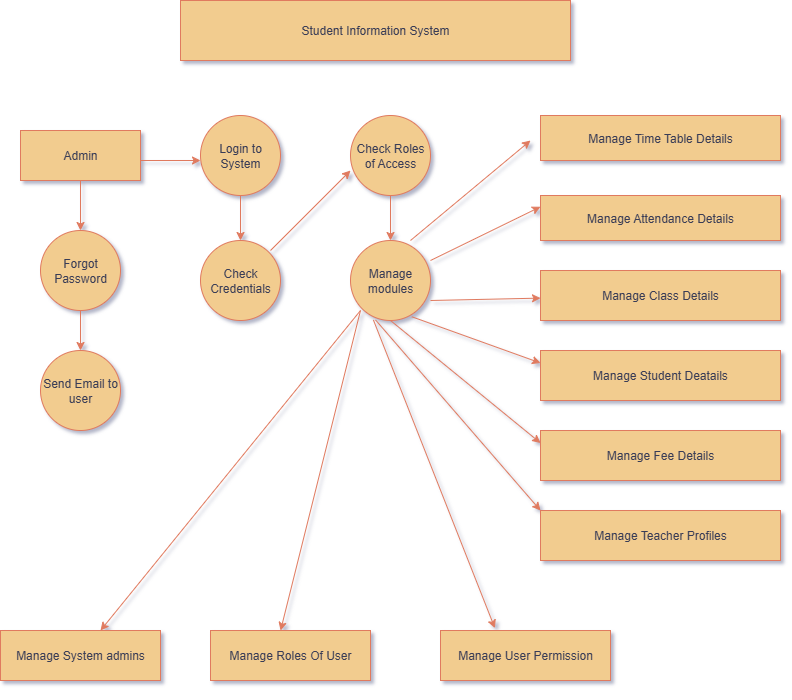

The diagram above was exported from draw.io. Its source (the exported page's mxGraphModel, read from the mxfile embedded in the PNG):
<mxGraphModel dx="1793" dy="933" grid="1" gridSize="10" guides="1" tooltips="1" connect="1" arrows="1" fold="1" page="1" pageScale="1" pageWidth="850" pageHeight="1100" background="light-dark(#FFFFFF,#CCCCFF)" math="0" shadow="1">
  <root>
    <mxCell id="0" />
    <mxCell id="1" parent="0" />
    <mxCell id="QfkPjTNctqV7Sa7vRgPi-1" value="Student Information System" style="rounded=0;whiteSpace=wrap;html=1;labelBackgroundColor=none;fillColor=#F2CC8F;strokeColor=#E07A5F;fontColor=#393C56;" vertex="1" parent="1">
      <mxGeometry x="240" y="40" width="390" height="60" as="geometry" />
    </mxCell>
    <mxCell id="QfkPjTNctqV7Sa7vRgPi-3" value="Admin" style="rounded=0;whiteSpace=wrap;html=1;labelBackgroundColor=none;fillColor=#F2CC8F;strokeColor=#E07A5F;fontColor=#393C56;" vertex="1" parent="1">
      <mxGeometry x="80" y="170" width="120" height="50" as="geometry" />
    </mxCell>
    <mxCell id="QfkPjTNctqV7Sa7vRgPi-4" value="" style="endArrow=classic;html=1;rounded=0;labelBackgroundColor=none;strokeColor=#E07A5F;fontColor=default;" edge="1" parent="1">
      <mxGeometry relative="1" as="geometry">
        <mxPoint x="200" y="200" as="sourcePoint" />
        <mxPoint x="260" y="200" as="targetPoint" />
      </mxGeometry>
    </mxCell>
    <mxCell id="QfkPjTNctqV7Sa7vRgPi-6" value="Login to System" style="ellipse;whiteSpace=wrap;html=1;aspect=fixed;labelBackgroundColor=none;fillColor=#F2CC8F;strokeColor=#E07A5F;fontColor=#393C56;" vertex="1" parent="1">
      <mxGeometry x="260" y="155" width="80" height="80" as="geometry" />
    </mxCell>
    <mxCell id="QfkPjTNctqV7Sa7vRgPi-8" value="" style="endArrow=classic;html=1;rounded=0;exitX=0.5;exitY=1;exitDx=0;exitDy=0;labelBackgroundColor=none;strokeColor=#E07A5F;fontColor=default;" edge="1" parent="1" source="QfkPjTNctqV7Sa7vRgPi-3">
      <mxGeometry width="50" height="50" relative="1" as="geometry">
        <mxPoint x="120" y="290" as="sourcePoint" />
        <mxPoint x="140" y="270" as="targetPoint" />
      </mxGeometry>
    </mxCell>
    <mxCell id="QfkPjTNctqV7Sa7vRgPi-9" value="Forgot Password" style="ellipse;whiteSpace=wrap;html=1;aspect=fixed;labelBackgroundColor=none;fillColor=#F2CC8F;strokeColor=#E07A5F;fontColor=#393C56;" vertex="1" parent="1">
      <mxGeometry x="100" y="270" width="80" height="80" as="geometry" />
    </mxCell>
    <mxCell id="QfkPjTNctqV7Sa7vRgPi-10" value="" style="endArrow=classic;html=1;rounded=0;exitX=0.5;exitY=1;exitDx=0;exitDy=0;labelBackgroundColor=none;strokeColor=#E07A5F;fontColor=default;" edge="1" parent="1" source="QfkPjTNctqV7Sa7vRgPi-9">
      <mxGeometry width="50" height="50" relative="1" as="geometry">
        <mxPoint x="130" y="410" as="sourcePoint" />
        <mxPoint x="140" y="390" as="targetPoint" />
      </mxGeometry>
    </mxCell>
    <mxCell id="QfkPjTNctqV7Sa7vRgPi-11" value="Send Email to user" style="ellipse;whiteSpace=wrap;html=1;aspect=fixed;labelBackgroundColor=none;fillColor=#F2CC8F;strokeColor=#E07A5F;fontColor=#393C56;" vertex="1" parent="1">
      <mxGeometry x="100" y="390" width="80" height="80" as="geometry" />
    </mxCell>
    <mxCell id="QfkPjTNctqV7Sa7vRgPi-12" value="" style="endArrow=classic;html=1;rounded=0;labelBackgroundColor=none;strokeColor=#E07A5F;fontColor=default;" edge="1" parent="1" source="QfkPjTNctqV7Sa7vRgPi-6">
      <mxGeometry width="50" height="50" relative="1" as="geometry">
        <mxPoint x="300" y="285" as="sourcePoint" />
        <mxPoint x="300" y="280" as="targetPoint" />
      </mxGeometry>
    </mxCell>
    <mxCell id="QfkPjTNctqV7Sa7vRgPi-13" value="Check Credentials" style="ellipse;whiteSpace=wrap;html=1;aspect=fixed;labelBackgroundColor=none;fillColor=#F2CC8F;strokeColor=#E07A5F;fontColor=#393C56;" vertex="1" parent="1">
      <mxGeometry x="260" y="280" width="80" height="80" as="geometry" />
    </mxCell>
    <mxCell id="QfkPjTNctqV7Sa7vRgPi-14" value="Check Roles of Access" style="ellipse;whiteSpace=wrap;html=1;aspect=fixed;labelBackgroundColor=none;fillColor=#F2CC8F;strokeColor=#E07A5F;fontColor=#393C56;" vertex="1" parent="1">
      <mxGeometry x="410" y="155" width="80" height="80" as="geometry" />
    </mxCell>
    <mxCell id="QfkPjTNctqV7Sa7vRgPi-15" value="" style="endArrow=classic;html=1;rounded=0;entryX=0;entryY=0.688;entryDx=0;entryDy=0;entryPerimeter=0;labelBackgroundColor=none;strokeColor=#E07A5F;fontColor=default;" edge="1" parent="1" target="QfkPjTNctqV7Sa7vRgPi-14">
      <mxGeometry width="50" height="50" relative="1" as="geometry">
        <mxPoint x="330" y="290" as="sourcePoint" />
        <mxPoint x="380" y="240" as="targetPoint" />
      </mxGeometry>
    </mxCell>
    <mxCell id="QfkPjTNctqV7Sa7vRgPi-16" value="" style="endArrow=classic;html=1;rounded=0;exitX=0.5;exitY=1;exitDx=0;exitDy=0;labelBackgroundColor=none;strokeColor=#E07A5F;fontColor=default;" edge="1" parent="1" source="QfkPjTNctqV7Sa7vRgPi-14">
      <mxGeometry width="50" height="50" relative="1" as="geometry">
        <mxPoint x="440" y="290" as="sourcePoint" />
        <mxPoint x="450" y="280" as="targetPoint" />
      </mxGeometry>
    </mxCell>
    <mxCell id="QfkPjTNctqV7Sa7vRgPi-17" value="Manage modules" style="ellipse;whiteSpace=wrap;html=1;aspect=fixed;labelBackgroundColor=none;fillColor=#F2CC8F;strokeColor=#E07A5F;fontColor=#393C56;" vertex="1" parent="1">
      <mxGeometry x="410" y="280" width="80" height="80" as="geometry" />
    </mxCell>
    <mxCell id="QfkPjTNctqV7Sa7vRgPi-18" value="Manage Time Table Details" style="rounded=0;whiteSpace=wrap;html=1;labelBackgroundColor=none;fillColor=#F2CC8F;strokeColor=#E07A5F;fontColor=#393C56;" vertex="1" parent="1">
      <mxGeometry x="600" y="155" width="240" height="45" as="geometry" />
    </mxCell>
    <mxCell id="QfkPjTNctqV7Sa7vRgPi-20" value="Manage Attendance Details" style="rounded=0;whiteSpace=wrap;html=1;labelBackgroundColor=none;fillColor=#F2CC8F;strokeColor=#E07A5F;fontColor=#393C56;" vertex="1" parent="1">
      <mxGeometry x="600" y="235" width="240" height="45" as="geometry" />
    </mxCell>
    <mxCell id="QfkPjTNctqV7Sa7vRgPi-22" value="Manage Class Details" style="rounded=0;whiteSpace=wrap;html=1;labelBackgroundColor=none;fillColor=#F2CC8F;strokeColor=#E07A5F;fontColor=#393C56;" vertex="1" parent="1">
      <mxGeometry x="600" y="310" width="240" height="50" as="geometry" />
    </mxCell>
    <mxCell id="QfkPjTNctqV7Sa7vRgPi-23" value="Manage Student Deatails" style="rounded=0;whiteSpace=wrap;html=1;labelBackgroundColor=none;fillColor=#F2CC8F;strokeColor=#E07A5F;fontColor=#393C56;" vertex="1" parent="1">
      <mxGeometry x="600" y="390" width="240" height="50" as="geometry" />
    </mxCell>
    <mxCell id="QfkPjTNctqV7Sa7vRgPi-24" value="Manage Fee Details" style="rounded=0;whiteSpace=wrap;html=1;labelBackgroundColor=none;fillColor=#F2CC8F;strokeColor=#E07A5F;fontColor=#393C56;" vertex="1" parent="1">
      <mxGeometry x="600" y="470" width="240" height="50" as="geometry" />
    </mxCell>
    <mxCell id="QfkPjTNctqV7Sa7vRgPi-25" value="Manage Teacher Profiles" style="rounded=0;whiteSpace=wrap;html=1;labelBackgroundColor=none;fillColor=#F2CC8F;strokeColor=#E07A5F;fontColor=#393C56;" vertex="1" parent="1">
      <mxGeometry x="600" y="550" width="240" height="50" as="geometry" />
    </mxCell>
    <mxCell id="QfkPjTNctqV7Sa7vRgPi-26" value="Manage System admins" style="rounded=0;whiteSpace=wrap;html=1;labelBackgroundColor=none;fillColor=#F2CC8F;strokeColor=#E07A5F;fontColor=#393C56;" vertex="1" parent="1">
      <mxGeometry x="60" y="670" width="160" height="50" as="geometry" />
    </mxCell>
    <mxCell id="QfkPjTNctqV7Sa7vRgPi-27" value="Manage Roles Of User" style="rounded=0;whiteSpace=wrap;html=1;labelBackgroundColor=none;fillColor=#F2CC8F;strokeColor=#E07A5F;fontColor=#393C56;" vertex="1" parent="1">
      <mxGeometry x="270" y="670" width="160" height="50" as="geometry" />
    </mxCell>
    <mxCell id="QfkPjTNctqV7Sa7vRgPi-28" value="Manage User Permission" style="rounded=0;whiteSpace=wrap;html=1;labelBackgroundColor=none;fillColor=#F2CC8F;strokeColor=#E07A5F;fontColor=#393C56;" vertex="1" parent="1">
      <mxGeometry x="500" y="670" width="170" height="50" as="geometry" />
    </mxCell>
    <mxCell id="QfkPjTNctqV7Sa7vRgPi-29" style="edgeStyle=orthogonalEdgeStyle;rounded=0;orthogonalLoop=1;jettySize=auto;html=1;exitX=0.5;exitY=1;exitDx=0;exitDy=0;labelBackgroundColor=none;strokeColor=#E07A5F;fontColor=default;" edge="1" parent="1" source="QfkPjTNctqV7Sa7vRgPi-28" target="QfkPjTNctqV7Sa7vRgPi-28">
      <mxGeometry relative="1" as="geometry" />
    </mxCell>
    <mxCell id="QfkPjTNctqV7Sa7vRgPi-30" value="" style="endArrow=classic;html=1;rounded=0;labelBackgroundColor=none;strokeColor=#E07A5F;fontColor=default;" edge="1" parent="1">
      <mxGeometry width="50" height="50" relative="1" as="geometry">
        <mxPoint x="470" y="280" as="sourcePoint" />
        <mxPoint x="590" y="180" as="targetPoint" />
      </mxGeometry>
    </mxCell>
    <mxCell id="QfkPjTNctqV7Sa7vRgPi-31" value="" style="endArrow=classic;html=1;rounded=0;entryX=0;entryY=0.25;entryDx=0;entryDy=0;labelBackgroundColor=none;strokeColor=#E07A5F;fontColor=default;" edge="1" parent="1" target="QfkPjTNctqV7Sa7vRgPi-20">
      <mxGeometry width="50" height="50" relative="1" as="geometry">
        <mxPoint x="490" y="300" as="sourcePoint" />
        <mxPoint x="540" y="250" as="targetPoint" />
      </mxGeometry>
    </mxCell>
    <mxCell id="QfkPjTNctqV7Sa7vRgPi-32" value="" style="endArrow=classic;html=1;rounded=0;labelBackgroundColor=none;strokeColor=#E07A5F;fontColor=default;" edge="1" parent="1" target="QfkPjTNctqV7Sa7vRgPi-22">
      <mxGeometry width="50" height="50" relative="1" as="geometry">
        <mxPoint x="490" y="340" as="sourcePoint" />
        <mxPoint x="540" y="290" as="targetPoint" />
      </mxGeometry>
    </mxCell>
    <mxCell id="QfkPjTNctqV7Sa7vRgPi-33" value="" style="endArrow=classic;html=1;rounded=0;exitX=0.766;exitY=0.953;exitDx=0;exitDy=0;exitPerimeter=0;entryX=0;entryY=0.25;entryDx=0;entryDy=0;labelBackgroundColor=none;strokeColor=#E07A5F;fontColor=default;" edge="1" parent="1" source="QfkPjTNctqV7Sa7vRgPi-17" target="QfkPjTNctqV7Sa7vRgPi-23">
      <mxGeometry width="50" height="50" relative="1" as="geometry">
        <mxPoint x="480" y="410" as="sourcePoint" />
        <mxPoint x="530" y="360" as="targetPoint" />
      </mxGeometry>
    </mxCell>
    <mxCell id="QfkPjTNctqV7Sa7vRgPi-34" value="" style="endArrow=classic;html=1;rounded=0;exitX=0.5;exitY=1;exitDx=0;exitDy=0;entryX=0;entryY=0.25;entryDx=0;entryDy=0;labelBackgroundColor=none;strokeColor=#E07A5F;fontColor=default;" edge="1" parent="1" source="QfkPjTNctqV7Sa7vRgPi-17" target="QfkPjTNctqV7Sa7vRgPi-24">
      <mxGeometry width="50" height="50" relative="1" as="geometry">
        <mxPoint x="430" y="430" as="sourcePoint" />
        <mxPoint x="480" y="380" as="targetPoint" />
      </mxGeometry>
    </mxCell>
    <mxCell id="QfkPjTNctqV7Sa7vRgPi-36" value="" style="endArrow=classic;html=1;rounded=0;entryX=0;entryY=0;entryDx=0;entryDy=0;exitX=0.313;exitY=0.993;exitDx=0;exitDy=0;exitPerimeter=0;labelBackgroundColor=none;strokeColor=#E07A5F;fontColor=default;" edge="1" parent="1" source="QfkPjTNctqV7Sa7vRgPi-17" target="QfkPjTNctqV7Sa7vRgPi-25">
      <mxGeometry width="50" height="50" relative="1" as="geometry">
        <mxPoint x="440" y="370" as="sourcePoint" />
        <mxPoint x="440" y="400" as="targetPoint" />
      </mxGeometry>
    </mxCell>
    <mxCell id="QfkPjTNctqV7Sa7vRgPi-37" value="" style="endArrow=classic;html=1;rounded=0;entryX=0.625;entryY=0;entryDx=0;entryDy=0;entryPerimeter=0;labelBackgroundColor=none;strokeColor=#E07A5F;fontColor=default;" edge="1" parent="1" target="QfkPjTNctqV7Sa7vRgPi-26">
      <mxGeometry width="50" height="50" relative="1" as="geometry">
        <mxPoint x="420" y="350" as="sourcePoint" />
        <mxPoint x="450" y="320" as="targetPoint" />
      </mxGeometry>
    </mxCell>
    <mxCell id="QfkPjTNctqV7Sa7vRgPi-39" value="" style="endArrow=classic;html=1;rounded=0;entryX=0.438;entryY=0;entryDx=0;entryDy=0;entryPerimeter=0;labelBackgroundColor=none;strokeColor=#E07A5F;fontColor=default;" edge="1" parent="1" target="QfkPjTNctqV7Sa7vRgPi-27">
      <mxGeometry width="50" height="50" relative="1" as="geometry">
        <mxPoint x="420" y="350" as="sourcePoint" />
        <mxPoint x="440" y="400" as="targetPoint" />
      </mxGeometry>
    </mxCell>
    <mxCell id="QfkPjTNctqV7Sa7vRgPi-40" value="" style="endArrow=classic;html=1;rounded=0;exitX=0.286;exitY=0.993;exitDx=0;exitDy=0;exitPerimeter=0;entryX=0.32;entryY=-0.047;entryDx=0;entryDy=0;entryPerimeter=0;labelBackgroundColor=none;strokeColor=#E07A5F;fontColor=default;" edge="1" parent="1" source="QfkPjTNctqV7Sa7vRgPi-17" target="QfkPjTNctqV7Sa7vRgPi-28">
      <mxGeometry width="50" height="50" relative="1" as="geometry">
        <mxPoint x="400" y="370" as="sourcePoint" />
        <mxPoint x="450" y="320" as="targetPoint" />
      </mxGeometry>
    </mxCell>
  </root>
</mxGraphModel>